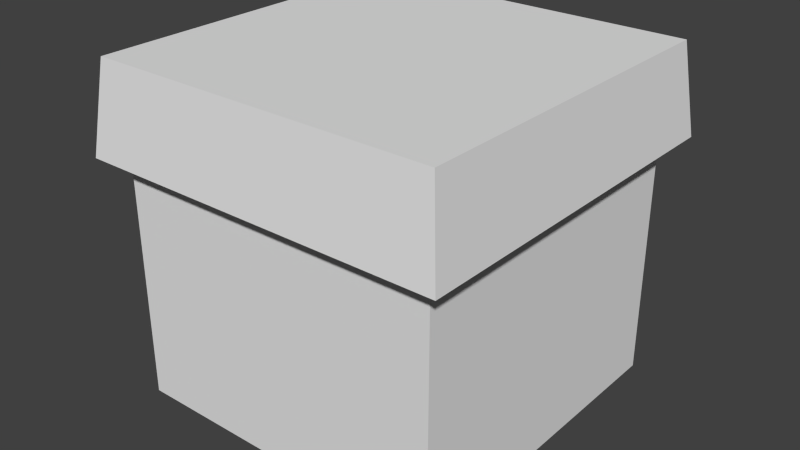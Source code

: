 # Source: GrassBlock.blend  (saved by Blender 2.73.0; exported with 4.5.12 LTS)
import bpy
from mathutils import Matrix  # noqa: F401  (used for matrix-valued properties, if any)

bpy.ops.wm.read_factory_settings(use_empty=True)
scene = bpy.context.scene
scene.name = 'Scene'

# ---- collections
col_collection_1 = bpy.data.collections.new('Collection 1'); scene.collection.children.link(col_collection_1)

# ---- materials (node trees are filled in below, after node groups)
mat_material = bpy.data.materials.new('Material')
mat_material.alpha_threshold = 0.0
mat_material.use_transparent_shadow = False
mat_material.roughness = 0.5
mat_material.line_color = (0.0, 0.0, 0.0, 1.0)

# ---- material node trees

# ---- world
world_world = bpy.data.worlds.new('World'); scene.world = world_world
world_world.color = (0.05088, 0.05088, 0.05088)
world_world.use_sun_shadow = False
world_world.sun_shadow_jitter_overblur = 0.0
world_world.cycles.sampling_method = 'MANUAL'
world_world.cycles.sample_map_resolution = 256

# ---- meshes
me_cube_001 = bpy.data.meshes.new('Cube.001')
me_cube_001.from_pydata([(1.128, 1.128, -0.5148), (1.128, -1.128, -0.5148), (-1.128, -1.128, -0.5148), (-1.128, 1.128, -0.5148), (1.063, 1.063, 0.0373), (1.063, -1.063, 0.0373), (-1.063, -1.063, 0.0373), (-1.063, 1.063, 0.0373)], [], [(4, 7, 6, 5), (0, 4, 5, 1), (1, 5, 6, 2), (2, 6, 7, 3), (4, 0, 3, 7)])
_uv = me_cube_001.uv_layers.new(name='UVMap')
_uv.uv.foreach_set('vector', [1.0, 0.7547, 0.0001517, 0.7547, 0.0001516, 0.0001518, 1.0, 0.0001516, 1.0, 0.7547, 1.0, 1.0, 0.0, 1.0, 0.0, 0.7547, 1.0, 0.7547, 1.0, 1.0, 0.0, 1.0, 0.0, 0.7547, 0.0, 0.7547, 0.0, 1.0, 1.0, 1.0, 1.0, 0.7547, 1.0, 1.0, 1.0, 0.7547, 0.0, 0.7547, 0.0, 1.0])
me_cube_001.materials.append(mat_material)
me_cube_001.use_remesh_preserve_volume = False
me_cube_001.use_remesh_preserve_attributes = False
me_cube_001.use_mirror_vertex_groups = False
me_cube_001.use_paint_bone_selection = False
me_cube_001.use_paint_mask = True
me_cube_001.update()
me_cube = bpy.data.meshes.new('Cube')
me_cube.from_pydata([(1.0, 1.0, -1.0), (1.0, -1.0, -1.0), (-1.0, -1.0, -1.0), (-1.0, 1.0, -1.0), (1.0, 1.0, 1.0), (1.0, -1.0, 1.0), (-1.0, -1.0, 1.0), (-1.0, 1.0, 1.0)], [], [(0, 1, 2, 3), (4, 7, 6, 5), (0, 4, 5, 1), (1, 5, 6, 2), (2, 6, 7, 3), (4, 0, 3, 7)])
_uv = me_cube.uv_layers.new(name='UVMap')
_uv.uv.foreach_set('vector', [0.9994, 0.9994, 0.0005995, 0.9994, 0.0005992, 0.0005991, 0.9994, 0.0005996, 0.9994, 0.9994, 0.0005995, 0.9994, 0.0005992, 0.0005996, 0.9994, 0.0005991, 0.9994, 0.0005994, 0.9994, 0.9994, 0.0005992, 0.9994, 0.0005997, 0.0005994, 0.9994, 0.0005994, 0.9994, 0.9994, 0.0005995, 0.9994, 0.0005995, 0.0005994, 0.9994, 0.0005994, 0.9994, 0.9994, 0.0005993, 0.9994, 0.0005993, 0.0005994, 0.9994, 0.0005991, 0.9994, 0.9994, 0.0005997, 0.9994, 0.0005993, 0.0005994])
me_cube.materials.append(mat_material)
me_cube.use_remesh_preserve_volume = False
me_cube.use_remesh_preserve_attributes = False
me_cube.use_mirror_vertex_groups = False
me_cube.update()

# ---- objects
ob_cube_001 = bpy.data.objects.new('Cube.001', me_cube_001)
ob_cube = bpy.data.objects.new('Cube', me_cube)

# ---- transforms, parenting, visibility, modifiers, constraints
ob_cube_001.location = (0.0, 0.0, 1.0)
ob_cube_001.lock_rotations_4d = False
ob_cube_001.empty_display_type = 'ARROWS'
ob_cube_001.lineart.crease_threshold = 0.0
ob_cube.location = (0.0, 0.0, 0.0)
ob_cube.lock_rotations_4d = False
ob_cube.empty_display_type = 'ARROWS'
ob_cube.lineart.crease_threshold = 0.0

# ---- collection membership
col_collection_1.objects.link(ob_cube_001)
col_collection_1.objects.link(ob_cube)

# ---- scene / render settings (as saved in the file)
scene.frame_start = 1; scene.frame_end = 250; scene.frame_set(1)
scene.render.engine = 'BLENDER_EEVEE_NEXT'
scene.render.resolution_percentage = 50
scene.render.dither_intensity = 0.0
scene.cycles.use_denoising = False
scene.cycles.samples = 10
scene.cycles.sampling_pattern = 'TABULATED_SOBOL'
scene.cycles.light_sampling_threshold = 0.0
scene.cycles.use_adaptive_sampling = False
scene.cycles.use_light_tree = False
scene.cycles.blur_glossy = 0.0
scene.cycles.pixel_filter_type = 'GAUSSIAN'
scene.cycles.sample_clamp_indirect = 0.0
scene.view_settings.view_transform = 'Standard'
bpy.context.view_layer.update()

# ---- added for rendering (the .blend has no active camera and no usable light): camera, sun
cam_auto = bpy.data.cameras.new('AutoCamera')
cam_auto.lens = 50.0
cam_auto.sensor_width = 36.0
cam_auto.clip_end = 1000.0
ob_auto_camera = bpy.data.objects.new('AutoCamera', cam_auto)
scene.collection.objects.link(ob_auto_camera)
ob_auto_camera.location = (3.50149, -4.20179, 2.81984)
ob_auto_camera.rotation_euler = (1.09748, -7.21219e-08, 0.694738)
scene.camera = ob_auto_camera
light_auto_sun = bpy.data.lights.new('AutoSun', 'SUN')
light_auto_sun.energy = 3.0
light_auto_sun.angle = 0.0523599
ob_auto_sun = bpy.data.objects.new('AutoSun', light_auto_sun)
scene.collection.objects.link(ob_auto_sun)
ob_auto_sun.rotation_euler = (0.872665, 0.174533, 0.523599)
bpy.context.view_layer.update()
